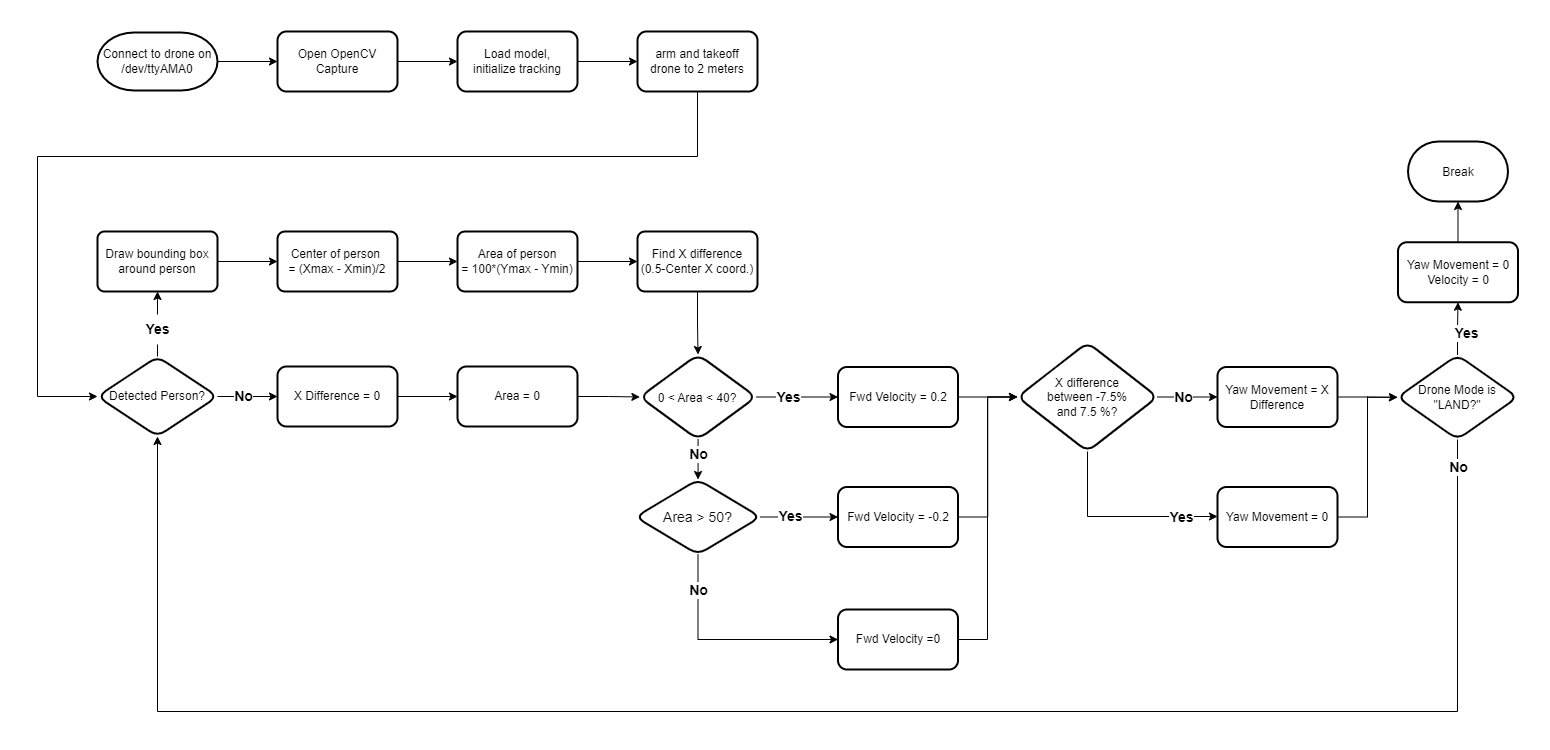

The diagram above was exported from draw.io. Its source (the exported page's mxGraphModel, read from the mxfile embedded in the PNG):
<mxGraphModel dx="368" dy="583" grid="1" gridSize="10" guides="1" tooltips="1" connect="1" arrows="1" fold="1" page="1" pageScale="1" pageWidth="827" pageHeight="1169" math="0" shadow="0">
  <root>
    <mxCell id="WIyWlLk6GJQsqaUBKTNV-0" />
    <mxCell id="WIyWlLk6GJQsqaUBKTNV-1" parent="WIyWlLk6GJQsqaUBKTNV-0" />
    <mxCell id="Tlaj-PZmfZNLhN0FFWb7-0" value="" style="edgeStyle=orthogonalEdgeStyle;rounded=0;orthogonalLoop=1;jettySize=auto;html=1;" parent="WIyWlLk6GJQsqaUBKTNV-1" source="60BInA_dFON-CPd_Thok-2" target="k8XLonAGaKtC1Ia_5I8j-19" edge="1">
      <mxGeometry relative="1" as="geometry" />
    </mxCell>
    <mxCell id="60BInA_dFON-CPd_Thok-2" value="Connect to drone on&lt;br style=&quot;border-color: var(--border-color);&quot;&gt;/dev/ttyAMA0" style="strokeWidth=2;html=1;shape=mxgraph.flowchart.terminator;whiteSpace=wrap;" parent="WIyWlLk6GJQsqaUBKTNV-1" vertex="1">
      <mxGeometry x="980" y="246" width="120" height="58" as="geometry" />
    </mxCell>
    <mxCell id="k8XLonAGaKtC1Ia_5I8j-38" value="" style="edgeStyle=orthogonalEdgeStyle;rounded=0;orthogonalLoop=1;jettySize=auto;html=1;fontSize=14;" parent="WIyWlLk6GJQsqaUBKTNV-1" source="60BInA_dFON-CPd_Thok-6" target="60BInA_dFON-CPd_Thok-8" edge="1">
      <mxGeometry relative="1" as="geometry" />
    </mxCell>
    <mxCell id="60BInA_dFON-CPd_Thok-6" value="Draw bounding box around person" style="rounded=1;whiteSpace=wrap;html=1;absoluteArcSize=1;arcSize=14;strokeWidth=2;" parent="WIyWlLk6GJQsqaUBKTNV-1" vertex="1">
      <mxGeometry x="980" y="445" width="120" height="60" as="geometry" />
    </mxCell>
    <mxCell id="k8XLonAGaKtC1Ia_5I8j-40" value="" style="edgeStyle=orthogonalEdgeStyle;rounded=0;orthogonalLoop=1;jettySize=auto;html=1;fontSize=14;" parent="WIyWlLk6GJQsqaUBKTNV-1" source="60BInA_dFON-CPd_Thok-8" target="k8XLonAGaKtC1Ia_5I8j-39" edge="1">
      <mxGeometry relative="1" as="geometry" />
    </mxCell>
    <mxCell id="60BInA_dFON-CPd_Thok-8" value="Center of person&amp;nbsp;&lt;br&gt;= (Xmax - Xmin)/2" style="whiteSpace=wrap;html=1;strokeWidth=2;rounded=1;arcSize=12;" parent="WIyWlLk6GJQsqaUBKTNV-1" vertex="1">
      <mxGeometry x="1160" y="445" width="120" height="60" as="geometry" />
    </mxCell>
    <mxCell id="k8XLonAGaKtC1Ia_5I8j-22" value="" style="edgeStyle=orthogonalEdgeStyle;rounded=0;orthogonalLoop=1;jettySize=auto;html=1;fontSize=12;" parent="WIyWlLk6GJQsqaUBKTNV-1" source="k8XLonAGaKtC1Ia_5I8j-19" target="k8XLonAGaKtC1Ia_5I8j-21" edge="1">
      <mxGeometry relative="1" as="geometry" />
    </mxCell>
    <mxCell id="k8XLonAGaKtC1Ia_5I8j-19" value="Open OpenCV Capture" style="rounded=1;whiteSpace=wrap;html=1;strokeWidth=2;" parent="WIyWlLk6GJQsqaUBKTNV-1" vertex="1">
      <mxGeometry x="1160" y="245" width="120" height="60" as="geometry" />
    </mxCell>
    <mxCell id="k8XLonAGaKtC1Ia_5I8j-24" value="" style="edgeStyle=orthogonalEdgeStyle;rounded=0;orthogonalLoop=1;jettySize=auto;html=1;fontSize=12;" parent="WIyWlLk6GJQsqaUBKTNV-1" source="k8XLonAGaKtC1Ia_5I8j-21" target="k8XLonAGaKtC1Ia_5I8j-23" edge="1">
      <mxGeometry relative="1" as="geometry" />
    </mxCell>
    <mxCell id="k8XLonAGaKtC1Ia_5I8j-21" value="Load model, &lt;br&gt;initialize tracking" style="whiteSpace=wrap;html=1;rounded=1;strokeWidth=2;" parent="WIyWlLk6GJQsqaUBKTNV-1" vertex="1">
      <mxGeometry x="1340" y="245" width="120" height="60" as="geometry" />
    </mxCell>
    <mxCell id="Tlaj-PZmfZNLhN0FFWb7-1" style="edgeStyle=orthogonalEdgeStyle;rounded=0;orthogonalLoop=1;jettySize=auto;html=1;exitX=0.5;exitY=1;exitDx=0;exitDy=0;entryX=0;entryY=0.5;entryDx=0;entryDy=0;" parent="WIyWlLk6GJQsqaUBKTNV-1" source="k8XLonAGaKtC1Ia_5I8j-23" target="k8XLonAGaKtC1Ia_5I8j-28" edge="1">
      <mxGeometry relative="1" as="geometry">
        <Array as="points">
          <mxPoint x="1580" y="370" />
          <mxPoint x="920" y="370" />
          <mxPoint x="920" y="610" />
        </Array>
      </mxGeometry>
    </mxCell>
    <mxCell id="k8XLonAGaKtC1Ia_5I8j-23" value="arm and takeoff&lt;br&gt;drone to 2 meters" style="whiteSpace=wrap;html=1;rounded=1;strokeWidth=2;" parent="WIyWlLk6GJQsqaUBKTNV-1" vertex="1">
      <mxGeometry x="1520" y="245" width="120" height="60" as="geometry" />
    </mxCell>
    <mxCell id="k8XLonAGaKtC1Ia_5I8j-36" style="edgeStyle=orthogonalEdgeStyle;rounded=0;orthogonalLoop=1;jettySize=auto;html=1;entryX=0.5;entryY=1;entryDx=0;entryDy=0;fontSize=14;exitX=0.5;exitY=0;exitDx=0;exitDy=0;startArrow=none;" parent="WIyWlLk6GJQsqaUBKTNV-1" source="k8XLonAGaKtC1Ia_5I8j-37" target="60BInA_dFON-CPd_Thok-6" edge="1">
      <mxGeometry relative="1" as="geometry" />
    </mxCell>
    <mxCell id="k8XLonAGaKtC1Ia_5I8j-44" value="" style="edgeStyle=orthogonalEdgeStyle;rounded=0;orthogonalLoop=1;jettySize=auto;html=1;fontSize=14;" parent="WIyWlLk6GJQsqaUBKTNV-1" source="k8XLonAGaKtC1Ia_5I8j-28" target="k8XLonAGaKtC1Ia_5I8j-43" edge="1">
      <mxGeometry relative="1" as="geometry" />
    </mxCell>
    <mxCell id="k8XLonAGaKtC1Ia_5I8j-62" value="No" style="edgeLabel;html=1;align=center;verticalAlign=middle;resizable=0;points=[];fontSize=14;fontStyle=1" parent="k8XLonAGaKtC1Ia_5I8j-44" connectable="0" vertex="1">
      <mxGeometry x="-0.25" relative="1" as="geometry">
        <mxPoint x="3" as="offset" />
      </mxGeometry>
    </mxCell>
    <mxCell id="k8XLonAGaKtC1Ia_5I8j-28" value="Detected Person?" style="rhombus;whiteSpace=wrap;html=1;rounded=1;strokeWidth=2;" parent="WIyWlLk6GJQsqaUBKTNV-1" vertex="1">
      <mxGeometry x="980" y="570" width="120" height="80" as="geometry" />
    </mxCell>
    <mxCell id="k8XLonAGaKtC1Ia_5I8j-42" value="" style="edgeStyle=orthogonalEdgeStyle;rounded=0;orthogonalLoop=1;jettySize=auto;html=1;fontSize=14;" parent="WIyWlLk6GJQsqaUBKTNV-1" source="k8XLonAGaKtC1Ia_5I8j-39" target="k8XLonAGaKtC1Ia_5I8j-41" edge="1">
      <mxGeometry relative="1" as="geometry" />
    </mxCell>
    <mxCell id="k8XLonAGaKtC1Ia_5I8j-39" value="Area of person&lt;br&gt;= 100*(Ymax - Ymin)" style="whiteSpace=wrap;html=1;strokeWidth=2;rounded=1;arcSize=12;" parent="WIyWlLk6GJQsqaUBKTNV-1" vertex="1">
      <mxGeometry x="1340" y="445" width="120" height="60" as="geometry" />
    </mxCell>
    <mxCell id="k8XLonAGaKtC1Ia_5I8j-71" style="edgeStyle=orthogonalEdgeStyle;rounded=0;orthogonalLoop=1;jettySize=auto;html=1;exitX=0.5;exitY=1;exitDx=0;exitDy=0;entryX=0.5;entryY=0;entryDx=0;entryDy=0;fontSize=14;" parent="WIyWlLk6GJQsqaUBKTNV-1" source="k8XLonAGaKtC1Ia_5I8j-41" target="k8XLonAGaKtC1Ia_5I8j-58" edge="1">
      <mxGeometry relative="1" as="geometry" />
    </mxCell>
    <mxCell id="k8XLonAGaKtC1Ia_5I8j-41" value="Find X difference&lt;br&gt;(0.5-Center X coord.)" style="whiteSpace=wrap;html=1;strokeWidth=2;rounded=1;arcSize=12;" parent="WIyWlLk6GJQsqaUBKTNV-1" vertex="1">
      <mxGeometry x="1520" y="445" width="120" height="60" as="geometry" />
    </mxCell>
    <mxCell id="k8XLonAGaKtC1Ia_5I8j-47" value="" style="edgeStyle=orthogonalEdgeStyle;rounded=0;orthogonalLoop=1;jettySize=auto;html=1;fontSize=14;" parent="WIyWlLk6GJQsqaUBKTNV-1" source="k8XLonAGaKtC1Ia_5I8j-43" target="k8XLonAGaKtC1Ia_5I8j-46" edge="1">
      <mxGeometry relative="1" as="geometry" />
    </mxCell>
    <mxCell id="k8XLonAGaKtC1Ia_5I8j-43" value="X Difference = 0" style="whiteSpace=wrap;html=1;rounded=1;strokeWidth=2;" parent="WIyWlLk6GJQsqaUBKTNV-1" vertex="1">
      <mxGeometry x="1160" y="580" width="120" height="60" as="geometry" />
    </mxCell>
    <mxCell id="k8XLonAGaKtC1Ia_5I8j-65" value="" style="edgeStyle=orthogonalEdgeStyle;rounded=0;orthogonalLoop=1;jettySize=auto;html=1;fontSize=14;entryX=0;entryY=0.5;entryDx=0;entryDy=0;" parent="WIyWlLk6GJQsqaUBKTNV-1" source="k8XLonAGaKtC1Ia_5I8j-46" target="k8XLonAGaKtC1Ia_5I8j-58" edge="1">
      <mxGeometry relative="1" as="geometry" />
    </mxCell>
    <mxCell id="k8XLonAGaKtC1Ia_5I8j-46" value="Area = 0" style="whiteSpace=wrap;html=1;rounded=1;strokeWidth=2;" parent="WIyWlLk6GJQsqaUBKTNV-1" vertex="1">
      <mxGeometry x="1340" y="580" width="120" height="60" as="geometry" />
    </mxCell>
    <mxCell id="k8XLonAGaKtC1Ia_5I8j-75" value="" style="edgeStyle=orthogonalEdgeStyle;rounded=0;orthogonalLoop=1;jettySize=auto;html=1;fontSize=14;" parent="WIyWlLk6GJQsqaUBKTNV-1" source="k8XLonAGaKtC1Ia_5I8j-53" target="k8XLonAGaKtC1Ia_5I8j-74" edge="1">
      <mxGeometry relative="1" as="geometry" />
    </mxCell>
    <mxCell id="k8XLonAGaKtC1Ia_5I8j-76" value="&lt;b&gt;Yes&lt;/b&gt;" style="edgeLabel;html=1;align=center;verticalAlign=middle;resizable=0;points=[];fontSize=14;" parent="k8XLonAGaKtC1Ia_5I8j-75" connectable="0" vertex="1">
      <mxGeometry x="-0.1944" y="1" relative="1" as="geometry">
        <mxPoint x="-1" as="offset" />
      </mxGeometry>
    </mxCell>
    <mxCell id="k8XLonAGaKtC1Ia_5I8j-78" value="" style="edgeStyle=orthogonalEdgeStyle;rounded=0;orthogonalLoop=1;jettySize=auto;html=1;fontSize=14;exitX=0.5;exitY=1;exitDx=0;exitDy=0;entryX=0;entryY=0.5;entryDx=0;entryDy=0;" parent="WIyWlLk6GJQsqaUBKTNV-1" source="k8XLonAGaKtC1Ia_5I8j-53" target="k8XLonAGaKtC1Ia_5I8j-77" edge="1">
      <mxGeometry relative="1" as="geometry" />
    </mxCell>
    <mxCell id="k8XLonAGaKtC1Ia_5I8j-80" value="&lt;b style=&quot;font-size: 14px;&quot;&gt;No&lt;/b&gt;" style="edgeLabel;html=1;align=center;verticalAlign=middle;resizable=0;points=[];fontSize=14;" parent="k8XLonAGaKtC1Ia_5I8j-78" connectable="0" vertex="1">
      <mxGeometry x="-0.3469" relative="1" as="geometry">
        <mxPoint y="-38" as="offset" />
      </mxGeometry>
    </mxCell>
    <mxCell id="k8XLonAGaKtC1Ia_5I8j-53" value="&lt;span style=&quot;font-size: 14px;&quot;&gt;Area &amp;gt; 50?&lt;/span&gt;" style="rhombus;whiteSpace=wrap;html=1;rounded=1;strokeWidth=2;" parent="WIyWlLk6GJQsqaUBKTNV-1" vertex="1">
      <mxGeometry x="1518" y="693" width="125" height="75" as="geometry" />
    </mxCell>
    <mxCell id="k8XLonAGaKtC1Ia_5I8j-66" value="" style="edgeStyle=orthogonalEdgeStyle;rounded=0;orthogonalLoop=1;jettySize=auto;html=1;fontSize=14;" parent="WIyWlLk6GJQsqaUBKTNV-1" source="k8XLonAGaKtC1Ia_5I8j-58" target="k8XLonAGaKtC1Ia_5I8j-53" edge="1">
      <mxGeometry relative="1" as="geometry" />
    </mxCell>
    <mxCell id="k8XLonAGaKtC1Ia_5I8j-69" value="&lt;b&gt;No&lt;/b&gt;" style="edgeLabel;html=1;align=center;verticalAlign=middle;resizable=0;points=[];fontSize=14;" parent="k8XLonAGaKtC1Ia_5I8j-66" connectable="0" vertex="1">
      <mxGeometry x="-0.1694" y="-2" relative="1" as="geometry">
        <mxPoint x="2" y="-2" as="offset" />
      </mxGeometry>
    </mxCell>
    <mxCell id="k8XLonAGaKtC1Ia_5I8j-72" value="" style="edgeStyle=orthogonalEdgeStyle;rounded=0;orthogonalLoop=1;jettySize=auto;html=1;fontSize=14;" parent="WIyWlLk6GJQsqaUBKTNV-1" source="k8XLonAGaKtC1Ia_5I8j-58" target="k8XLonAGaKtC1Ia_5I8j-70" edge="1">
      <mxGeometry relative="1" as="geometry" />
    </mxCell>
    <mxCell id="k8XLonAGaKtC1Ia_5I8j-73" value="&lt;b&gt;Yes&lt;/b&gt;" style="edgeLabel;html=1;align=center;verticalAlign=middle;resizable=0;points=[];fontSize=14;" parent="k8XLonAGaKtC1Ia_5I8j-72" connectable="0" vertex="1">
      <mxGeometry x="-0.2166" relative="1" as="geometry">
        <mxPoint as="offset" />
      </mxGeometry>
    </mxCell>
    <mxCell id="k8XLonAGaKtC1Ia_5I8j-58" value="&lt;span style=&quot;font-size: 12px;&quot;&gt;0 &amp;lt; Area &amp;lt; 40?&lt;/span&gt;" style="rhombus;whiteSpace=wrap;html=1;rounded=1;strokeWidth=2;fontSize=14;" parent="WIyWlLk6GJQsqaUBKTNV-1" vertex="1">
      <mxGeometry x="1522.38" y="568" width="116.25" height="85" as="geometry" />
    </mxCell>
    <mxCell id="k8XLonAGaKtC1Ia_5I8j-37" value="Yes" style="text;html=1;align=center;verticalAlign=middle;resizable=0;points=[];autosize=1;strokeColor=none;fillColor=none;fontSize=14;fontStyle=1" parent="WIyWlLk6GJQsqaUBKTNV-1" vertex="1">
      <mxGeometry x="1015" y="528" width="50" height="30" as="geometry" />
    </mxCell>
    <mxCell id="k8XLonAGaKtC1Ia_5I8j-61" value="" style="edgeStyle=orthogonalEdgeStyle;rounded=0;orthogonalLoop=1;jettySize=auto;html=1;entryX=0.5;entryY=1;entryDx=0;entryDy=0;fontSize=14;exitX=0.5;exitY=0;exitDx=0;exitDy=0;endArrow=none;" parent="WIyWlLk6GJQsqaUBKTNV-1" source="k8XLonAGaKtC1Ia_5I8j-28" target="k8XLonAGaKtC1Ia_5I8j-37" edge="1">
      <mxGeometry relative="1" as="geometry">
        <mxPoint x="1040" y="570" as="sourcePoint" />
        <mxPoint x="1040" y="505" as="targetPoint" />
      </mxGeometry>
    </mxCell>
    <mxCell id="k8XLonAGaKtC1Ia_5I8j-83" value="" style="edgeStyle=orthogonalEdgeStyle;rounded=0;orthogonalLoop=1;jettySize=auto;html=1;fontSize=14;" parent="WIyWlLk6GJQsqaUBKTNV-1" source="k8XLonAGaKtC1Ia_5I8j-70" target="k8XLonAGaKtC1Ia_5I8j-82" edge="1">
      <mxGeometry relative="1" as="geometry" />
    </mxCell>
    <mxCell id="k8XLonAGaKtC1Ia_5I8j-70" value="Fwd Velocity = 0.2" style="rounded=1;whiteSpace=wrap;html=1;fontSize=12;strokeWidth=2;" parent="WIyWlLk6GJQsqaUBKTNV-1" vertex="1">
      <mxGeometry x="1720.5" y="580.5" width="120" height="60" as="geometry" />
    </mxCell>
    <mxCell id="k8XLonAGaKtC1Ia_5I8j-84" style="edgeStyle=orthogonalEdgeStyle;rounded=0;orthogonalLoop=1;jettySize=auto;html=1;entryX=0;entryY=0.5;entryDx=0;entryDy=0;fontSize=14;" parent="WIyWlLk6GJQsqaUBKTNV-1" source="k8XLonAGaKtC1Ia_5I8j-74" target="k8XLonAGaKtC1Ia_5I8j-82" edge="1">
      <mxGeometry relative="1" as="geometry" />
    </mxCell>
    <mxCell id="k8XLonAGaKtC1Ia_5I8j-74" value="Fwd Velocity = -0.2" style="rounded=1;whiteSpace=wrap;html=1;strokeWidth=2;" parent="WIyWlLk6GJQsqaUBKTNV-1" vertex="1">
      <mxGeometry x="1720.5" y="700.5" width="120" height="60" as="geometry" />
    </mxCell>
    <mxCell id="k8XLonAGaKtC1Ia_5I8j-85" style="edgeStyle=orthogonalEdgeStyle;rounded=0;orthogonalLoop=1;jettySize=auto;html=1;fontSize=14;entryX=0;entryY=0.5;entryDx=0;entryDy=0;verticalAlign=middle;endArrow=open;endFill=0;" parent="WIyWlLk6GJQsqaUBKTNV-1" source="k8XLonAGaKtC1Ia_5I8j-77" target="k8XLonAGaKtC1Ia_5I8j-82" edge="1">
      <mxGeometry relative="1" as="geometry">
        <mxPoint x="1900" y="605" as="targetPoint" />
        <Array as="points">
          <mxPoint x="1870" y="853" />
          <mxPoint x="1870" y="611" />
        </Array>
      </mxGeometry>
    </mxCell>
    <mxCell id="k8XLonAGaKtC1Ia_5I8j-77" value="Fwd Velocity =0" style="rounded=1;whiteSpace=wrap;html=1;strokeWidth=2;" parent="WIyWlLk6GJQsqaUBKTNV-1" vertex="1">
      <mxGeometry x="1720.5" y="823" width="120" height="60" as="geometry" />
    </mxCell>
    <mxCell id="k8XLonAGaKtC1Ia_5I8j-92" value="" style="edgeStyle=orthogonalEdgeStyle;rounded=0;orthogonalLoop=1;jettySize=auto;html=1;fontSize=14;endArrow=classic;endFill=1;" parent="WIyWlLk6GJQsqaUBKTNV-1" source="k8XLonAGaKtC1Ia_5I8j-82" target="k8XLonAGaKtC1Ia_5I8j-91" edge="1">
      <mxGeometry relative="1" as="geometry" />
    </mxCell>
    <mxCell id="k8XLonAGaKtC1Ia_5I8j-94" value="No" style="edgeLabel;html=1;align=center;verticalAlign=middle;resizable=0;points=[];fontSize=14;fontStyle=1" parent="k8XLonAGaKtC1Ia_5I8j-92" connectable="0" vertex="1">
      <mxGeometry x="-0.14" relative="1" as="geometry">
        <mxPoint as="offset" />
      </mxGeometry>
    </mxCell>
    <mxCell id="k8XLonAGaKtC1Ia_5I8j-96" value="" style="edgeStyle=orthogonalEdgeStyle;rounded=0;orthogonalLoop=1;jettySize=auto;html=1;fontSize=14;endArrow=classic;endFill=1;" parent="WIyWlLk6GJQsqaUBKTNV-1" source="k8XLonAGaKtC1Ia_5I8j-82" target="k8XLonAGaKtC1Ia_5I8j-95" edge="1">
      <mxGeometry relative="1" as="geometry">
        <Array as="points">
          <mxPoint x="1970" y="730" />
        </Array>
      </mxGeometry>
    </mxCell>
    <mxCell id="k8XLonAGaKtC1Ia_5I8j-97" value="Yes" style="edgeLabel;html=1;align=center;verticalAlign=middle;resizable=0;points=[];fontSize=14;fontStyle=1" parent="k8XLonAGaKtC1Ia_5I8j-96" connectable="0" vertex="1">
      <mxGeometry x="-0.3876" relative="1" as="geometry">
        <mxPoint x="94" y="6" as="offset" />
      </mxGeometry>
    </mxCell>
    <mxCell id="k8XLonAGaKtC1Ia_5I8j-82" value="X difference&lt;br&gt;between -7.5% &lt;br&gt;and 7.5 %?" style="rhombus;whiteSpace=wrap;html=1;rounded=1;strokeWidth=2;" parent="WIyWlLk6GJQsqaUBKTNV-1" vertex="1">
      <mxGeometry x="1900" y="556" width="140" height="109" as="geometry" />
    </mxCell>
    <mxCell id="k8XLonAGaKtC1Ia_5I8j-101" value="" style="edgeStyle=orthogonalEdgeStyle;rounded=0;orthogonalLoop=1;jettySize=auto;html=1;fontSize=14;endArrow=classic;endFill=1;" parent="WIyWlLk6GJQsqaUBKTNV-1" source="k8XLonAGaKtC1Ia_5I8j-91" target="k8XLonAGaKtC1Ia_5I8j-100" edge="1">
      <mxGeometry relative="1" as="geometry" />
    </mxCell>
    <mxCell id="k8XLonAGaKtC1Ia_5I8j-91" value="Yaw Movement = X Difference" style="whiteSpace=wrap;html=1;rounded=1;strokeWidth=2;" parent="WIyWlLk6GJQsqaUBKTNV-1" vertex="1">
      <mxGeometry x="2100" y="580.5" width="120" height="60" as="geometry" />
    </mxCell>
    <mxCell id="k8XLonAGaKtC1Ia_5I8j-102" style="edgeStyle=orthogonalEdgeStyle;rounded=0;orthogonalLoop=1;jettySize=auto;html=1;entryX=0;entryY=0.5;entryDx=0;entryDy=0;fontSize=14;endArrow=classic;endFill=1;" parent="WIyWlLk6GJQsqaUBKTNV-1" source="k8XLonAGaKtC1Ia_5I8j-95" target="k8XLonAGaKtC1Ia_5I8j-100" edge="1">
      <mxGeometry relative="1" as="geometry" />
    </mxCell>
    <mxCell id="k8XLonAGaKtC1Ia_5I8j-95" value="Yaw Movement = 0" style="whiteSpace=wrap;html=1;rounded=1;strokeWidth=2;" parent="WIyWlLk6GJQsqaUBKTNV-1" vertex="1">
      <mxGeometry x="2100" y="700.5" width="120" height="60" as="geometry" />
    </mxCell>
    <mxCell id="k8XLonAGaKtC1Ia_5I8j-105" value="" style="edgeStyle=orthogonalEdgeStyle;rounded=0;orthogonalLoop=1;jettySize=auto;html=1;fontSize=14;endArrow=classic;endFill=1;" parent="WIyWlLk6GJQsqaUBKTNV-1" source="k8XLonAGaKtC1Ia_5I8j-100" target="k8XLonAGaKtC1Ia_5I8j-104" edge="1">
      <mxGeometry relative="1" as="geometry" />
    </mxCell>
    <mxCell id="k8XLonAGaKtC1Ia_5I8j-110" value="Yes" style="edgeLabel;html=1;align=center;verticalAlign=middle;resizable=0;points=[];fontSize=14;fontStyle=1" parent="k8XLonAGaKtC1Ia_5I8j-105" connectable="0" vertex="1">
      <mxGeometry x="-0.2602" y="-2" relative="1" as="geometry">
        <mxPoint x="7" y="-2" as="offset" />
      </mxGeometry>
    </mxCell>
    <mxCell id="k8XLonAGaKtC1Ia_5I8j-111" style="edgeStyle=orthogonalEdgeStyle;rounded=0;orthogonalLoop=1;jettySize=auto;html=1;fontSize=14;endArrow=classic;endFill=1;entryX=0.5;entryY=1;entryDx=0;entryDy=0;" parent="WIyWlLk6GJQsqaUBKTNV-1" source="k8XLonAGaKtC1Ia_5I8j-100" target="k8XLonAGaKtC1Ia_5I8j-28" edge="1">
      <mxGeometry relative="1" as="geometry">
        <mxPoint x="1319.9999999999995" y="955" as="targetPoint" />
        <Array as="points">
          <mxPoint x="2340" y="925" />
          <mxPoint x="1040" y="925" />
        </Array>
      </mxGeometry>
    </mxCell>
    <mxCell id="k8XLonAGaKtC1Ia_5I8j-112" value="&lt;b&gt;No&lt;/b&gt;" style="edgeLabel;html=1;align=center;verticalAlign=middle;resizable=0;points=[];fontSize=14;" parent="k8XLonAGaKtC1Ia_5I8j-111" connectable="0" vertex="1">
      <mxGeometry x="-0.9703" y="1" relative="1" as="geometry">
        <mxPoint as="offset" />
      </mxGeometry>
    </mxCell>
    <mxCell id="k8XLonAGaKtC1Ia_5I8j-100" value="Drone Mode is &quot;LAND?&quot;" style="rhombus;whiteSpace=wrap;html=1;rounded=1;strokeWidth=2;" parent="WIyWlLk6GJQsqaUBKTNV-1" vertex="1">
      <mxGeometry x="2280" y="568.5" width="120" height="84.5" as="geometry" />
    </mxCell>
    <mxCell id="k8XLonAGaKtC1Ia_5I8j-109" value="" style="edgeStyle=orthogonalEdgeStyle;rounded=0;orthogonalLoop=1;jettySize=auto;html=1;fontSize=14;endArrow=classic;endFill=1;" parent="WIyWlLk6GJQsqaUBKTNV-1" source="k8XLonAGaKtC1Ia_5I8j-104" target="k8XLonAGaKtC1Ia_5I8j-108" edge="1">
      <mxGeometry relative="1" as="geometry" />
    </mxCell>
    <mxCell id="k8XLonAGaKtC1Ia_5I8j-104" value="Yaw Movement = 0&lt;br&gt;Velocity = 0" style="whiteSpace=wrap;html=1;rounded=1;strokeWidth=2;" parent="WIyWlLk6GJQsqaUBKTNV-1" vertex="1">
      <mxGeometry x="2280.5" y="455.75" width="120" height="60" as="geometry" />
    </mxCell>
    <mxCell id="k8XLonAGaKtC1Ia_5I8j-108" value="&lt;font style=&quot;font-size: 12px;&quot;&gt;Break&lt;/font&gt;" style="strokeWidth=2;html=1;shape=mxgraph.flowchart.terminator;whiteSpace=wrap;fontSize=14;" parent="WIyWlLk6GJQsqaUBKTNV-1" vertex="1">
      <mxGeometry x="2290.5" y="355" width="100" height="60" as="geometry" />
    </mxCell>
  </root>
</mxGraphModel>